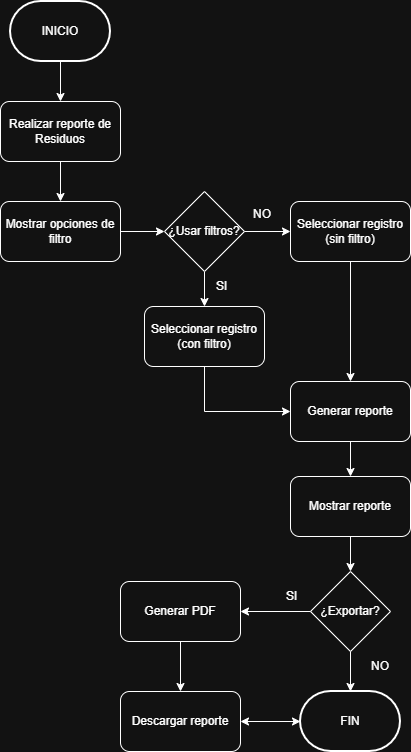

The diagram above was exported from draw.io. Its source (the exported page's mxGraphModel, read from the mxfile embedded in the PNG):
<mxGraphModel dx="741" dy="476" grid="1" gridSize="10" guides="1" tooltips="1" connect="1" arrows="1" fold="1" page="1" pageScale="1" pageWidth="827" pageHeight="1169" math="0" shadow="0">
  <root>
    <mxCell id="0" />
    <mxCell id="1" parent="0" />
    <mxCell id="ZWf6QDvP-Vav7iZFRrvq-4" parent="1" style="strokeWidth=2;html=1;shape=mxgraph.flowchart.terminator;whiteSpace=wrap;" value="INICIO" vertex="1">
      <mxGeometry height="60" width="100" x="220" y="50" as="geometry" />
    </mxCell>
    <mxCell id="ZWf6QDvP-Vav7iZFRrvq-7" edge="1" parent="1" source="ZWf6QDvP-Vav7iZFRrvq-4" style="endArrow=classic;html=1;rounded=0;" target="ZWf6QDvP-Vav7iZFRrvq-56" value="">
      <mxGeometry height="50" relative="1" width="50" as="geometry">
        <mxPoint x="280" y="300" as="sourcePoint" />
        <mxPoint x="270" y="150" as="targetPoint" />
      </mxGeometry>
    </mxCell>
    <mxCell id="ZWf6QDvP-Vav7iZFRrvq-56" parent="1" style="rounded=1;whiteSpace=wrap;html=1;" value="Realizar reporte de Residuos" vertex="1">
      <mxGeometry height="60" width="120" x="210" y="150" as="geometry" />
    </mxCell>
    <mxCell id="ZWf6QDvP-Vav7iZFRrvq-57" parent="1" style="rounded=1;whiteSpace=wrap;html=1;" value="Seleccionar registro (con filtro)" vertex="1">
      <mxGeometry height="60" width="120" x="354" y="355" as="geometry" />
    </mxCell>
    <mxCell id="ZWf6QDvP-Vav7iZFRrvq-58" parent="1" style="rounded=1;whiteSpace=wrap;html=1;" value="Mostrar opciones de filtro" vertex="1">
      <mxGeometry height="60" width="120" x="210" y="250" as="geometry" />
    </mxCell>
    <mxCell id="ZWf6QDvP-Vav7iZFRrvq-59" edge="1" parent="1" source="ZWf6QDvP-Vav7iZFRrvq-56" style="endArrow=classic;html=1;rounded=0;" target="ZWf6QDvP-Vav7iZFRrvq-58" value="">
      <mxGeometry height="50" relative="1" width="50" as="geometry">
        <mxPoint x="260" y="180" as="sourcePoint" />
        <mxPoint x="270" y="160" as="targetPoint" />
      </mxGeometry>
    </mxCell>
    <mxCell id="ZWf6QDvP-Vav7iZFRrvq-60" edge="1" parent="1" source="ZWf6QDvP-Vav7iZFRrvq-61" style="endArrow=classic;html=1;rounded=0;" target="ZWf6QDvP-Vav7iZFRrvq-57" value="">
      <mxGeometry height="50" relative="1" width="50" as="geometry">
        <mxPoint x="300" y="240" as="sourcePoint" />
        <mxPoint x="300" y="280" as="targetPoint" />
      </mxGeometry>
    </mxCell>
    <mxCell id="ZWf6QDvP-Vav7iZFRrvq-61" parent="1" style="rhombus;whiteSpace=wrap;html=1;" value="¿Usar filtros?" vertex="1">
      <mxGeometry height="80" width="80" x="374" y="240" as="geometry" />
    </mxCell>
    <mxCell id="ZWf6QDvP-Vav7iZFRrvq-62" edge="1" parent="1" source="ZWf6QDvP-Vav7iZFRrvq-58" style="endArrow=classic;html=1;rounded=0;" target="ZWf6QDvP-Vav7iZFRrvq-61" value="">
      <mxGeometry height="50" relative="1" width="50" as="geometry">
        <mxPoint x="480" y="440" as="sourcePoint" />
        <mxPoint x="530" y="390" as="targetPoint" />
      </mxGeometry>
    </mxCell>
    <mxCell id="ZWf6QDvP-Vav7iZFRrvq-63" parent="1" style="rounded=1;whiteSpace=wrap;html=1;" value="Seleccionar registro (sin filtro)" vertex="1">
      <mxGeometry height="60" width="120" x="500" y="250" as="geometry" />
    </mxCell>
    <mxCell id="ZWf6QDvP-Vav7iZFRrvq-64" edge="1" parent="1" source="ZWf6QDvP-Vav7iZFRrvq-61" style="endArrow=classic;html=1;rounded=0;" target="ZWf6QDvP-Vav7iZFRrvq-63" value="">
      <mxGeometry height="50" relative="1" width="50" as="geometry">
        <mxPoint x="600" y="430" as="sourcePoint" />
        <mxPoint x="650" y="380" as="targetPoint" />
      </mxGeometry>
    </mxCell>
    <mxCell id="ZWf6QDvP-Vav7iZFRrvq-65" parent="1" style="text;strokeColor=none;fillColor=none;align=left;verticalAlign=middle;spacingLeft=4;spacingRight=4;overflow=hidden;points=[[0,0.5],[1,0.5]];portConstraint=eastwest;rotatable=0;whiteSpace=wrap;html=1;" value="SI" vertex="1">
      <mxGeometry height="30" width="80" x="420" y="320" as="geometry" />
    </mxCell>
    <mxCell id="ZWf6QDvP-Vav7iZFRrvq-66" parent="1" style="text;strokeColor=none;fillColor=none;align=left;verticalAlign=middle;spacingLeft=4;spacingRight=4;overflow=hidden;points=[[0,0.5],[1,0.5]];portConstraint=eastwest;rotatable=0;whiteSpace=wrap;html=1;" value="NO" vertex="1">
      <mxGeometry height="30" width="80" x="457" y="248" as="geometry" />
    </mxCell>
    <mxCell id="ZWf6QDvP-Vav7iZFRrvq-67" parent="1" style="rounded=1;whiteSpace=wrap;html=1;" value="Generar reporte" vertex="1">
      <mxGeometry height="60" width="120" x="500" y="430" as="geometry" />
    </mxCell>
    <mxCell id="ZWf6QDvP-Vav7iZFRrvq-68" edge="1" parent="1" source="ZWf6QDvP-Vav7iZFRrvq-57" style="endArrow=classic;html=1;rounded=0;" target="ZWf6QDvP-Vav7iZFRrvq-67" value="">
      <mxGeometry height="50" relative="1" width="50" as="geometry">
        <Array as="points">
          <mxPoint x="414" y="460" />
        </Array>
        <mxPoint x="340" y="540" as="sourcePoint" />
        <mxPoint x="390" y="490" as="targetPoint" />
      </mxGeometry>
    </mxCell>
    <mxCell id="ZWf6QDvP-Vav7iZFRrvq-69" edge="1" parent="1" source="ZWf6QDvP-Vav7iZFRrvq-63" style="endArrow=classic;html=1;rounded=0;" target="ZWf6QDvP-Vav7iZFRrvq-67" value="">
      <mxGeometry height="50" relative="1" width="50" as="geometry">
        <mxPoint x="640" y="390" as="sourcePoint" />
        <mxPoint x="690" y="340" as="targetPoint" />
      </mxGeometry>
    </mxCell>
    <mxCell id="ZWf6QDvP-Vav7iZFRrvq-70" parent="1" style="rounded=1;whiteSpace=wrap;html=1;" value="Mostrar reporte" vertex="1">
      <mxGeometry height="60" width="120" x="500" y="525" as="geometry" />
    </mxCell>
    <mxCell id="ZWf6QDvP-Vav7iZFRrvq-71" parent="1" style="rhombus;whiteSpace=wrap;html=1;" value="¿Exportar?" vertex="1">
      <mxGeometry height="80" width="80" x="520" y="620" as="geometry" />
    </mxCell>
    <mxCell id="ZWf6QDvP-Vav7iZFRrvq-72" parent="1" style="strokeWidth=2;html=1;shape=mxgraph.flowchart.terminator;whiteSpace=wrap;" value="FIN" vertex="1">
      <mxGeometry height="60" width="100" x="510" y="740" as="geometry" />
    </mxCell>
    <mxCell id="ZWf6QDvP-Vav7iZFRrvq-73" edge="1" parent="1" source="ZWf6QDvP-Vav7iZFRrvq-67" style="endArrow=classic;html=1;rounded=0;" target="ZWf6QDvP-Vav7iZFRrvq-70" value="">
      <mxGeometry height="50" relative="1" width="50" as="geometry">
        <mxPoint x="400" y="710" as="sourcePoint" />
        <mxPoint x="450" y="660" as="targetPoint" />
      </mxGeometry>
    </mxCell>
    <mxCell id="ZWf6QDvP-Vav7iZFRrvq-74" edge="1" parent="1" source="ZWf6QDvP-Vav7iZFRrvq-70" style="endArrow=classic;html=1;rounded=0;" target="ZWf6QDvP-Vav7iZFRrvq-71" value="">
      <mxGeometry height="50" relative="1" width="50" as="geometry">
        <mxPoint x="350" y="700" as="sourcePoint" />
        <mxPoint x="400" y="650" as="targetPoint" />
      </mxGeometry>
    </mxCell>
    <mxCell id="ZWf6QDvP-Vav7iZFRrvq-75" edge="1" parent="1" source="ZWf6QDvP-Vav7iZFRrvq-71" style="endArrow=classic;html=1;rounded=0;" target="ZWf6QDvP-Vav7iZFRrvq-72" value="">
      <mxGeometry height="50" relative="1" width="50" as="geometry">
        <mxPoint x="280" y="740" as="sourcePoint" />
        <mxPoint x="330" y="690" as="targetPoint" />
      </mxGeometry>
    </mxCell>
    <mxCell id="ZWf6QDvP-Vav7iZFRrvq-76" parent="1" style="rounded=1;whiteSpace=wrap;html=1;" value="Generar PDF" vertex="1">
      <mxGeometry height="60" width="120" x="330" y="630" as="geometry" />
    </mxCell>
    <mxCell id="ZWf6QDvP-Vav7iZFRrvq-77" parent="1" style="rounded=1;whiteSpace=wrap;html=1;" value="Descargar reporte" vertex="1">
      <mxGeometry height="60" width="120" x="330" y="740" as="geometry" />
    </mxCell>
    <mxCell id="ZWf6QDvP-Vav7iZFRrvq-78" edge="1" parent="1" source="ZWf6QDvP-Vav7iZFRrvq-71" style="endArrow=classic;html=1;rounded=0;" target="ZWf6QDvP-Vav7iZFRrvq-76" value="">
      <mxGeometry height="50" relative="1" width="50" as="geometry">
        <mxPoint x="620" y="760" as="sourcePoint" />
        <mxPoint x="670" y="710" as="targetPoint" />
      </mxGeometry>
    </mxCell>
    <mxCell id="ZWf6QDvP-Vav7iZFRrvq-79" edge="1" parent="1" source="ZWf6QDvP-Vav7iZFRrvq-76" style="endArrow=classic;html=1;rounded=0;" target="ZWf6QDvP-Vav7iZFRrvq-77" value="">
      <mxGeometry height="50" relative="1" width="50" as="geometry">
        <mxPoint x="290" y="780" as="sourcePoint" />
        <mxPoint x="340" y="730" as="targetPoint" />
      </mxGeometry>
    </mxCell>
    <mxCell id="ZWf6QDvP-Vav7iZFRrvq-80" edge="1" parent="1" source="ZWf6QDvP-Vav7iZFRrvq-77" style="endArrow=classic;startArrow=classic;html=1;rounded=0;" target="ZWf6QDvP-Vav7iZFRrvq-72" value="">
      <mxGeometry height="50" relative="1" width="50" as="geometry">
        <mxPoint x="460" y="860" as="sourcePoint" />
        <mxPoint x="510" y="810" as="targetPoint" />
      </mxGeometry>
    </mxCell>
    <mxCell id="ZWf6QDvP-Vav7iZFRrvq-81" parent="1" style="text;strokeColor=none;fillColor=none;align=left;verticalAlign=middle;spacingLeft=4;spacingRight=4;overflow=hidden;points=[[0,0.5],[1,0.5]];portConstraint=eastwest;rotatable=0;whiteSpace=wrap;html=1;" value="SI" vertex="1">
      <mxGeometry height="30" width="80" x="490" y="630" as="geometry" />
    </mxCell>
    <mxCell id="ZWf6QDvP-Vav7iZFRrvq-82" parent="1" style="text;html=1;whiteSpace=wrap;strokeColor=none;fillColor=none;align=center;verticalAlign=middle;rounded=0;" value="NO" vertex="1">
      <mxGeometry height="30" width="60" x="560" y="700" as="geometry" />
    </mxCell>
  </root>
</mxGraphModel>